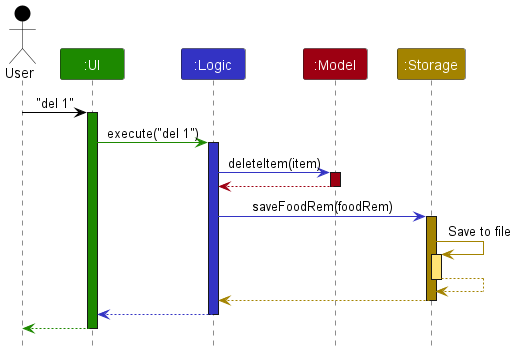

The diagram above was rendered by PlantUML. Its source (embedded in the PNG):
@startuml
!include style.puml

Actor User as user USER_COLOR
Participant ":UI" as ui UI_COLOR
Participant ":Logic" as logic LOGIC_COLOR
Participant ":Model" as model MODEL_COLOR
Participant ":Storage" as storage STORAGE_COLOR

user -[USER_COLOR]> ui : "del 1"
activate ui UI_COLOR

ui -[UI_COLOR]> logic : execute("del 1")
activate logic LOGIC_COLOR

logic -[LOGIC_COLOR]> model : deleteItem(item)
activate model MODEL_COLOR

model -[MODEL_COLOR]-> logic
deactivate model

logic -[LOGIC_COLOR]> storage : saveFoodRem(foodRem)
activate storage STORAGE_COLOR

storage -[STORAGE_COLOR]> storage : Save to file
activate storage STORAGE_COLOR_T1
storage --[STORAGE_COLOR]> storage
deactivate storage

storage --[STORAGE_COLOR]> logic
deactivate storage

logic --[LOGIC_COLOR]> ui
deactivate logic

ui--[UI_COLOR]> user
deactivate ui
@enduml